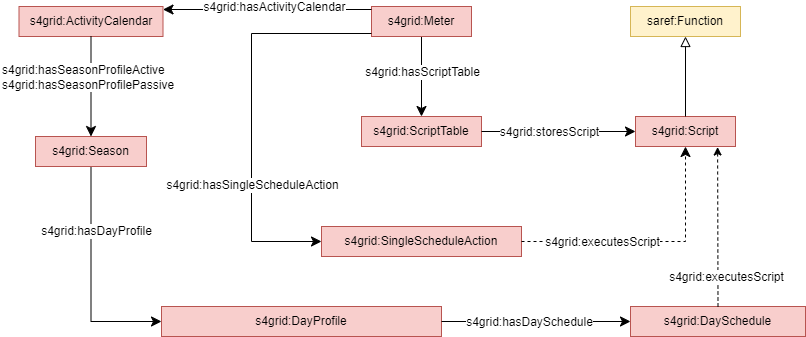

The diagram above was exported from draw.io. Its source (the exported page's mxGraphModel, read from the mxfile embedded in the PNG):
<mxGraphModel dx="1461" dy="713" grid="0" gridSize="10" guides="1" tooltips="1" connect="1" arrows="1" fold="1" page="0" pageScale="1" pageWidth="827" pageHeight="1169" math="0" shadow="0">
  <root>
    <mxCell id="0" />
    <mxCell id="1" parent="0" />
    <mxCell id="2" value="saref:Function" style="rounded=0;whiteSpace=wrap;html=1;snapToPoint=1;points=[[0.1,0],[0.2,0],[0.3,0],[0.4,0],[0.5,0],[0.6,0],[0.7,0],[0.8,0],[0.9,0],[0,0.1],[0,0.3],[0,0.5],[0,0.7],[0,0.9],[0.1,1],[0.2,1],[0.3,1],[0.4,1],[0.5,1],[0.6,1],[0.7,1],[0.8,1],[0.9,1],[1,0.1],[1,0.3],[1,0.5],[1,0.7],[1,0.9]];fillColor=#fff2cc;strokeColor=#d6b656;" vertex="1" parent="1">
      <mxGeometry x="1139" y="710" width="110" height="30" as="geometry" />
    </mxCell>
    <mxCell id="3" value="s4grid:ScriptTable" style="rounded=0;whiteSpace=wrap;html=1;snapToPoint=1;points=[[0.1,0],[0.2,0],[0.3,0],[0.4,0],[0.5,0],[0.6,0],[0.7,0],[0.8,0],[0.9,0],[0,0.1],[0,0.3],[0,0.5],[0,0.7],[0,0.9],[0.1,1],[0.2,1],[0.3,1],[0.4,1],[0.5,1],[0.6,1],[0.7,1],[0.8,1],[0.9,1],[1,0.1],[1,0.3],[1,0.5],[1,0.7],[1,0.9]];fillColor=#f8cecc;strokeColor=#b85450;" vertex="1" parent="1">
      <mxGeometry x="870" y="820" width="120" height="30" as="geometry" />
    </mxCell>
    <mxCell id="4" value="" style="endArrow=classic;html=1;exitX=0.5;exitY=1;exitDx=0;exitDy=0;entryX=0.5;entryY=0;entryDx=0;entryDy=0;endSize=8;arcSize=0;rounded=0;" edge="1" source="10" target="3" parent="1">
      <mxGeometry width="50" height="50" relative="1" as="geometry">
        <mxPoint x="930" y="760" as="sourcePoint" />
        <mxPoint x="976" y="850" as="targetPoint" />
      </mxGeometry>
    </mxCell>
    <mxCell id="5" value="&lt;div&gt;s4grid:hasScriptTable&lt;/div&gt;" style="text;html=1;align=center;verticalAlign=middle;resizable=0;points=[];labelBackgroundColor=#ffffff;" vertex="1" connectable="0" parent="4">
      <mxGeometry x="-0.1269" relative="1" as="geometry">
        <mxPoint as="offset" />
      </mxGeometry>
    </mxCell>
    <mxCell id="6" value="s4grid:Script" style="rounded=0;whiteSpace=wrap;html=1;snapToPoint=1;points=[[0.1,0],[0.2,0],[0.3,0],[0.4,0],[0.5,0],[0.6,0],[0.7,0],[0.8,0],[0.9,0],[0,0.1],[0,0.3],[0,0.5],[0,0.7],[0,0.9],[0.1,1],[0.2,1],[0.3,1],[0.4,1],[0.5,1],[0.6,1],[0.7,1],[0.8,1],[0.9,1],[1,0.1],[1,0.3],[1,0.5],[1,0.7],[1,0.9]];fillColor=#f8cecc;strokeColor=#b85450;" vertex="1" parent="1">
      <mxGeometry x="1144" y="820" width="100" height="30" as="geometry" />
    </mxCell>
    <mxCell id="7" value="" style="endArrow=classic;html=1;exitX=1;exitY=0.5;exitDx=0;exitDy=0;endSize=8;arcSize=0;rounded=0;entryX=0;entryY=0.5;entryDx=0;entryDy=0;" edge="1" source="3" target="6" parent="1">
      <mxGeometry width="50" height="50" relative="1" as="geometry">
        <mxPoint x="1354" y="565" as="sourcePoint" />
        <mxPoint x="1193" y="565" as="targetPoint" />
      </mxGeometry>
    </mxCell>
    <mxCell id="8" value="s4grid:storesScript" style="text;html=1;align=center;verticalAlign=middle;resizable=0;points=[];labelBackgroundColor=#ffffff;" vertex="1" connectable="0" parent="7">
      <mxGeometry x="-0.1269" relative="1" as="geometry">
        <mxPoint as="offset" />
      </mxGeometry>
    </mxCell>
    <mxCell id="9" value="" style="endArrow=block;html=1;fontColor=#000099;exitX=0.5;exitY=0;exitDx=0;exitDy=0;endFill=0;entryX=0.5;entryY=1;entryDx=0;entryDy=0;endSize=8;arcSize=0;rounded=0;" edge="1" source="6" target="2" parent="1">
      <mxGeometry width="50" height="50" relative="1" as="geometry">
        <mxPoint x="1160.5" y="790" as="sourcePoint" />
        <mxPoint x="1130" y="760" as="targetPoint" />
      </mxGeometry>
    </mxCell>
    <mxCell id="10" value="s4grid:Meter" style="rounded=0;whiteSpace=wrap;html=1;snapToPoint=1;points=[[0.1,0],[0.2,0],[0.3,0],[0.4,0],[0.5,0],[0.6,0],[0.7,0],[0.8,0],[0.9,0],[0,0.1],[0,0.3],[0,0.5],[0,0.7],[0,0.9],[0.1,1],[0.2,1],[0.3,1],[0.4,1],[0.5,1],[0.6,1],[0.7,1],[0.8,1],[0.9,1],[1,0.1],[1,0.3],[1,0.5],[1,0.7],[1,0.9]];fillColor=#f8cecc;strokeColor=#b85450;" vertex="1" parent="1">
      <mxGeometry x="880" y="709.9999999999999" width="100" height="30" as="geometry" />
    </mxCell>
    <mxCell id="11" value="s4grid:SingleScheduleAction" style="rounded=0;whiteSpace=wrap;html=1;snapToPoint=1;points=[[0.1,0],[0.2,0],[0.3,0],[0.4,0],[0.5,0],[0.6,0],[0.7,0],[0.8,0],[0.9,0],[0,0.1],[0,0.3],[0,0.5],[0,0.7],[0,0.9],[0.1,1],[0.2,1],[0.3,1],[0.4,1],[0.5,1],[0.6,1],[0.7,1],[0.8,1],[0.9,1],[1,0.1],[1,0.3],[1,0.5],[1,0.7],[1,0.9]];fillColor=#f8cecc;strokeColor=#b85450;" vertex="1" parent="1">
      <mxGeometry x="830" y="930" width="200" height="30" as="geometry" />
    </mxCell>
    <mxCell id="12" value="" style="endArrow=classic;html=1;exitX=1;exitY=0.5;exitDx=0;exitDy=0;endSize=8;arcSize=0;rounded=0;entryX=0.5;entryY=1;entryDx=0;entryDy=0;dashed=1;edgeStyle=orthogonalEdgeStyle;" edge="1" source="11" target="6" parent="1">
      <mxGeometry width="50" height="50" relative="1" as="geometry">
        <mxPoint x="1446" y="1220" as="sourcePoint" />
        <mxPoint x="916" y="1180" as="targetPoint" />
      </mxGeometry>
    </mxCell>
    <mxCell id="13" value="&lt;div&gt;s4grid:executesScript&lt;/div&gt;" style="text;html=1;align=center;verticalAlign=middle;resizable=0;points=[];labelBackgroundColor=#ffffff;" vertex="1" connectable="0" parent="12">
      <mxGeometry x="-0.1269" relative="1" as="geometry">
        <mxPoint x="-33" as="offset" />
      </mxGeometry>
    </mxCell>
    <mxCell id="14" value="" style="endArrow=classic;html=1;exitX=0;exitY=0.9;exitDx=0;exitDy=0;entryX=0;entryY=0.5;entryDx=0;entryDy=0;endSize=8;arcSize=0;rounded=0;edgeStyle=orthogonalEdgeStyle;" edge="1" source="10" target="11" parent="1">
      <mxGeometry width="50" height="50" relative="1" as="geometry">
        <mxPoint x="490" y="980" as="sourcePoint" />
        <mxPoint x="719" y="1061" as="targetPoint" />
        <Array as="points">
          <mxPoint x="760" y="737" />
          <mxPoint x="760" y="945" />
        </Array>
      </mxGeometry>
    </mxCell>
    <mxCell id="15" value="&lt;div&gt;s4grid:hasSingleScheduleAction&lt;/div&gt;" style="text;html=1;align=center;verticalAlign=middle;resizable=0;points=[];labelBackgroundColor=#ffffff;" vertex="1" connectable="0" parent="14">
      <mxGeometry x="-0.1269" relative="1" as="geometry">
        <mxPoint y="97" as="offset" />
      </mxGeometry>
    </mxCell>
    <mxCell id="16" value="" style="endArrow=classic;html=1;exitX=0;exitY=0.1;exitDx=0;exitDy=0;entryX=1;entryY=0.1;entryDx=0;entryDy=0;endSize=8;arcSize=0;rounded=0;" edge="1" source="10" target="18" parent="1">
      <mxGeometry width="50" height="50" relative="1" as="geometry">
        <mxPoint x="925" y="1025" as="sourcePoint" />
        <mxPoint x="1959.5" y="1085" as="targetPoint" />
      </mxGeometry>
    </mxCell>
    <mxCell id="17" value="&lt;div&gt;s4grid:hasActivityCalendar&lt;/div&gt;" style="text;html=1;align=center;verticalAlign=middle;resizable=0;points=[];labelBackgroundColor=#ffffff;" vertex="1" connectable="0" parent="16">
      <mxGeometry x="-0.1269" relative="1" as="geometry">
        <mxPoint x="-7" y="-3" as="offset" />
      </mxGeometry>
    </mxCell>
    <mxCell id="18" value="s4grid:ActivityCalendar" style="rounded=0;whiteSpace=wrap;html=1;snapToPoint=1;points=[[0.1,0],[0.2,0],[0.3,0],[0.4,0],[0.5,0],[0.6,0],[0.7,0],[0.8,0],[0.9,0],[0,0.1],[0,0.3],[0,0.5],[0,0.7],[0,0.9],[0.1,1],[0.2,1],[0.3,1],[0.4,1],[0.5,1],[0.6,1],[0.7,1],[0.8,1],[0.9,1],[1,0.1],[1,0.3],[1,0.5],[1,0.7],[1,0.9]];fillColor=#f8cecc;strokeColor=#b85450;" vertex="1" parent="1">
      <mxGeometry x="527.5" y="710" width="144" height="30" as="geometry" />
    </mxCell>
    <mxCell id="19" value="s4grid:DayProfile" style="rounded=0;whiteSpace=wrap;html=1;snapToPoint=1;points=[[0.1,0],[0.2,0],[0.3,0],[0.4,0],[0.5,0],[0.6,0],[0.7,0],[0.8,0],[0.9,0],[0,0.1],[0,0.3],[0,0.5],[0,0.7],[0,0.9],[0.1,1],[0.2,1],[0.3,1],[0.4,1],[0.5,1],[0.6,1],[0.7,1],[0.8,1],[0.9,1],[1,0.1],[1,0.3],[1,0.5],[1,0.7],[1,0.9]];fillColor=#f8cecc;strokeColor=#b85450;" vertex="1" parent="1">
      <mxGeometry x="670" y="1010" width="280" height="30" as="geometry" />
    </mxCell>
    <mxCell id="20" value="" style="endArrow=classic;html=1;entryX=0;entryY=0.5;entryDx=0;entryDy=0;endSize=8;arcSize=0;rounded=0;exitX=0.5;exitY=1;exitDx=0;exitDy=0;edgeStyle=orthogonalEdgeStyle;" edge="1" source="27" target="19" parent="1">
      <mxGeometry width="50" height="50" relative="1" as="geometry">
        <mxPoint x="535" y="980" as="sourcePoint" />
        <mxPoint x="974" y="1287" as="targetPoint" />
      </mxGeometry>
    </mxCell>
    <mxCell id="21" value="&lt;div&gt;s4grid:hasDayProfile&lt;/div&gt;" style="text;html=1;align=center;verticalAlign=middle;resizable=0;points=[];labelBackgroundColor=#ffffff;" vertex="1" connectable="0" parent="20">
      <mxGeometry x="-0.1269" relative="1" as="geometry">
        <mxPoint x="5" y="-34" as="offset" />
      </mxGeometry>
    </mxCell>
    <mxCell id="22" value="s4grid:DaySchedule" style="rounded=0;whiteSpace=wrap;html=1;snapToPoint=1;points=[[0.1,0],[0.2,0],[0.3,0],[0.4,0],[0.5,0],[0.6,0],[0.7,0],[0.8,0],[0.9,0],[0,0.1],[0,0.3],[0,0.5],[0,0.7],[0,0.9],[0.1,1],[0.2,1],[0.3,1],[0.4,1],[0.5,1],[0.6,1],[0.7,1],[0.8,1],[0.9,1],[1,0.1],[1,0.3],[1,0.5],[1,0.7],[1,0.9]];fillColor=#f8cecc;strokeColor=#b85450;" vertex="1" parent="1">
      <mxGeometry x="1139" y="1010" width="175" height="30" as="geometry" />
    </mxCell>
    <mxCell id="23" value="" style="endArrow=classic;html=1;rounded=0;entryX=0.821;entryY=1.017;entryDx=0;entryDy=0;exitX=0.5;exitY=0;exitDx=0;exitDy=0;dashed=1;entryPerimeter=0;" edge="1" source="22" target="6" parent="1">
      <mxGeometry width="50" height="50" relative="1" as="geometry">
        <mxPoint x="988" y="1552" as="sourcePoint" />
        <mxPoint x="1185" y="1527" as="targetPoint" />
        <Array as="points" />
      </mxGeometry>
    </mxCell>
    <mxCell id="24" value="s4grid:executesScript" style="edgeLabel;html=1;align=center;verticalAlign=middle;resizable=0;points=[];fontSize=12;" vertex="1" connectable="0" parent="23">
      <mxGeometry x="-0.1686" relative="1" as="geometry">
        <mxPoint x="8" y="36" as="offset" />
      </mxGeometry>
    </mxCell>
    <mxCell id="25" value="" style="endArrow=classic;html=1;exitX=1;exitY=0.5;exitDx=0;exitDy=0;endSize=8;arcSize=0;rounded=0;entryX=0;entryY=0.5;entryDx=0;entryDy=0;" edge="1" source="19" target="22" parent="1">
      <mxGeometry width="50" height="50" relative="1" as="geometry">
        <mxPoint x="740" y="1527.0000000000002" as="sourcePoint" />
        <mxPoint x="1210" y="1320" as="targetPoint" />
      </mxGeometry>
    </mxCell>
    <mxCell id="26" value="&lt;div&gt;s4grid:hasDaySchedule&lt;/div&gt;" style="text;html=1;align=center;verticalAlign=middle;resizable=0;points=[];labelBackgroundColor=#ffffff;" vertex="1" connectable="0" parent="25">
      <mxGeometry x="-0.1269" relative="1" as="geometry">
        <mxPoint x="4.17" as="offset" />
      </mxGeometry>
    </mxCell>
    <mxCell id="27" value="s4grid:Season" style="rounded=0;whiteSpace=wrap;html=1;snapToPoint=1;points=[[0.1,0],[0.2,0],[0.3,0],[0.4,0],[0.5,0],[0.6,0],[0.7,0],[0.8,0],[0.9,0],[0,0.1],[0,0.3],[0,0.5],[0,0.7],[0,0.9],[0.1,1],[0.2,1],[0.3,1],[0.4,1],[0.5,1],[0.6,1],[0.7,1],[0.8,1],[0.9,1],[1,0.1],[1,0.3],[1,0.5],[1,0.7],[1,0.9]];fillColor=#f8cecc;strokeColor=#b85450;" vertex="1" parent="1">
      <mxGeometry x="544" y="840" width="111" height="30" as="geometry" />
    </mxCell>
    <mxCell id="28" value="" style="endArrow=classic;html=1;entryX=0.5;entryY=0;entryDx=0;entryDy=0;endSize=8;arcSize=0;rounded=0;exitX=0.5;exitY=1;exitDx=0;exitDy=0;" edge="1" source="18" target="27" parent="1">
      <mxGeometry width="50" height="50" relative="1" as="geometry">
        <mxPoint x="535" y="790" as="sourcePoint" />
        <mxPoint x="1875" y="1066" as="targetPoint" />
      </mxGeometry>
    </mxCell>
    <mxCell id="29" value="&lt;div&gt;s4grid:hasSeasonProfileActive&lt;/div&gt;s4grid:hasSeasonProfilePassive" style="text;html=1;align=left;verticalAlign=middle;resizable=0;points=[];labelBackgroundColor=#ffffff;" vertex="1" connectable="0" parent="28">
      <mxGeometry x="-0.1269" relative="1" as="geometry">
        <mxPoint x="-91" y="-4" as="offset" />
      </mxGeometry>
    </mxCell>
  </root>
</mxGraphModel>